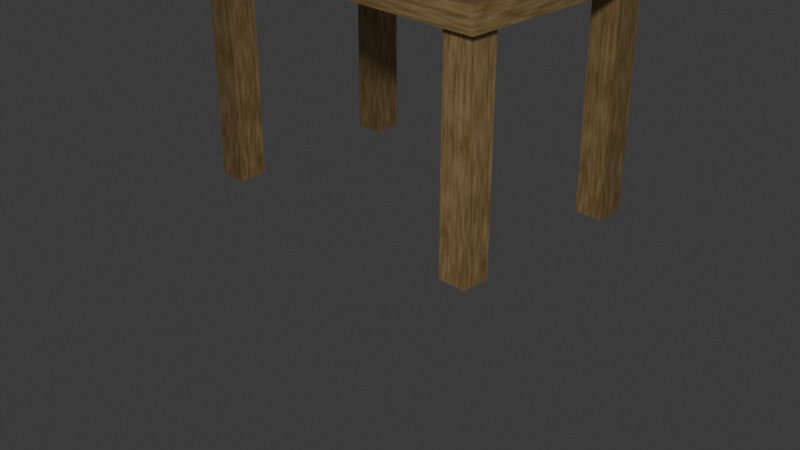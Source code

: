 # Source: task3.blend  (saved by Blender 4.5.90; exported with 4.5.12 LTS)
import bpy
from mathutils import Matrix  # noqa: F401  (used for matrix-valued properties, if any)

bpy.ops.wm.read_factory_settings(use_empty=True)
scene = bpy.context.scene
scene.name = 'Scene'

# ---- collections
col_collection = bpy.data.collections.new('Collection'); scene.collection.children.link(col_collection)

# ---- materials (node trees are filled in below, after node groups)
mat_kayurealistik_005 = bpy.data.materials.new('KayuRealistik.005')
mat_kayurealistik_006 = bpy.data.materials.new('KayuRealistik.006')
mat_kayurealistik_007 = bpy.data.materials.new('KayuRealistik.007')
mat_kayurealistik_008 = bpy.data.materials.new('KayuRealistik.008')
mat_kayurealistik_009 = bpy.data.materials.new('KayuRealistik.009')

# ---- material node trees
mat_kayurealistik_005.use_nodes = True; mat_kayurealistik_005.node_tree.nodes.clear()
_N = mat_kayurealistik_005.node_tree.nodes; _L = mat_kayurealistik_005.node_tree.links
n0 = _N.new('ShaderNodeOutputMaterial'); n0.name = 'Material Output'; n0.location = (200, 100)
n1 = _N.new('ShaderNodeBsdfPrincipled'); n1.name = 'Principled BSDF'; n1.location = (-200, 0)
n2 = _N.new('ShaderNodeTexNoise'); n2.name = 'Noise Texture'; n2.location = (-600, 0)
n2.inputs[2].default_value = 8.0
n2.inputs[3].default_value = 5.0
n3 = _N.new('ShaderNodeValToRGB'); n3.name = 'Color Ramp'; n3.location = (-400, 0)
while len(n3.color_ramp.elements) > 1: n3.color_ramp.elements.remove(n3.color_ramp.elements[-1])
n3.color_ramp.elements[0].position = 0.3; n3.color_ramp.elements[0].color = (0.3, 0.18, 0.05, 1.0)
_e = n3.color_ramp.elements.new(0.8); _e.color = (0.7, 0.5, 0.25, 1.0)
n4 = _N.new('ShaderNodeBump'); n4.name = 'Bump'; n4.location = (-400, -200)
n4.inputs[0].default_value = 0.25
_L.new(n2.outputs[0], n3.inputs[0])
_L.new(n3.outputs[0], n1.inputs[0])
_L.new(n2.outputs[0], n4.inputs[3])
_L.new(n4.outputs[0], n1.inputs[5])
_L.new(n1.outputs[0], n0.inputs[0])
n0.is_active_output = True
mat_kayurealistik_006.use_nodes = True; mat_kayurealistik_006.node_tree.nodes.clear()
_N = mat_kayurealistik_006.node_tree.nodes; _L = mat_kayurealistik_006.node_tree.links
n0 = _N.new('ShaderNodeOutputMaterial'); n0.name = 'Material Output'; n0.location = (200, 100)
n1 = _N.new('ShaderNodeBsdfPrincipled'); n1.name = 'Principled BSDF'; n1.location = (-200, 0)
n2 = _N.new('ShaderNodeTexNoise'); n2.name = 'Noise Texture'; n2.location = (-600, 0)
n2.inputs[2].default_value = 8.0
n2.inputs[3].default_value = 5.0
n3 = _N.new('ShaderNodeValToRGB'); n3.name = 'Color Ramp'; n3.location = (-400, 0)
while len(n3.color_ramp.elements) > 1: n3.color_ramp.elements.remove(n3.color_ramp.elements[-1])
n3.color_ramp.elements[0].position = 0.3; n3.color_ramp.elements[0].color = (0.3, 0.18, 0.05, 1.0)
_e = n3.color_ramp.elements.new(0.8); _e.color = (0.7, 0.5, 0.25, 1.0)
n4 = _N.new('ShaderNodeBump'); n4.name = 'Bump'; n4.location = (-400, -200)
n4.inputs[0].default_value = 0.25
_L.new(n2.outputs[0], n3.inputs[0])
_L.new(n3.outputs[0], n1.inputs[0])
_L.new(n2.outputs[0], n4.inputs[3])
_L.new(n4.outputs[0], n1.inputs[5])
_L.new(n1.outputs[0], n0.inputs[0])
n0.is_active_output = True
mat_kayurealistik_007.use_nodes = True; mat_kayurealistik_007.node_tree.nodes.clear()
_N = mat_kayurealistik_007.node_tree.nodes; _L = mat_kayurealistik_007.node_tree.links
n0 = _N.new('ShaderNodeOutputMaterial'); n0.name = 'Material Output'; n0.location = (200, 100)
n1 = _N.new('ShaderNodeBsdfPrincipled'); n1.name = 'Principled BSDF'; n1.location = (-200, 0)
n2 = _N.new('ShaderNodeTexNoise'); n2.name = 'Noise Texture'; n2.location = (-600, 0)
n2.inputs[2].default_value = 8.0
n2.inputs[3].default_value = 5.0
n3 = _N.new('ShaderNodeValToRGB'); n3.name = 'Color Ramp'; n3.location = (-400, 0)
while len(n3.color_ramp.elements) > 1: n3.color_ramp.elements.remove(n3.color_ramp.elements[-1])
n3.color_ramp.elements[0].position = 0.3; n3.color_ramp.elements[0].color = (0.3, 0.18, 0.05, 1.0)
_e = n3.color_ramp.elements.new(0.8); _e.color = (0.7, 0.5, 0.25, 1.0)
n4 = _N.new('ShaderNodeBump'); n4.name = 'Bump'; n4.location = (-400, -200)
n4.inputs[0].default_value = 0.25
_L.new(n2.outputs[0], n3.inputs[0])
_L.new(n3.outputs[0], n1.inputs[0])
_L.new(n2.outputs[0], n4.inputs[3])
_L.new(n4.outputs[0], n1.inputs[5])
_L.new(n1.outputs[0], n0.inputs[0])
n0.is_active_output = True
mat_kayurealistik_008.use_nodes = True; mat_kayurealistik_008.node_tree.nodes.clear()
_N = mat_kayurealistik_008.node_tree.nodes; _L = mat_kayurealistik_008.node_tree.links
n0 = _N.new('ShaderNodeOutputMaterial'); n0.name = 'Material Output'; n0.location = (200, 100)
n1 = _N.new('ShaderNodeBsdfPrincipled'); n1.name = 'Principled BSDF'; n1.location = (-200, 0)
n2 = _N.new('ShaderNodeTexNoise'); n2.name = 'Noise Texture'; n2.location = (-600, 0)
n2.inputs[2].default_value = 8.0
n2.inputs[3].default_value = 5.0
n3 = _N.new('ShaderNodeValToRGB'); n3.name = 'Color Ramp'; n3.location = (-400, 0)
while len(n3.color_ramp.elements) > 1: n3.color_ramp.elements.remove(n3.color_ramp.elements[-1])
n3.color_ramp.elements[0].position = 0.3; n3.color_ramp.elements[0].color = (0.3, 0.18, 0.05, 1.0)
_e = n3.color_ramp.elements.new(0.8); _e.color = (0.7, 0.5, 0.25, 1.0)
n4 = _N.new('ShaderNodeBump'); n4.name = 'Bump'; n4.location = (-400, -200)
n4.inputs[0].default_value = 0.25
_L.new(n2.outputs[0], n3.inputs[0])
_L.new(n3.outputs[0], n1.inputs[0])
_L.new(n2.outputs[0], n4.inputs[3])
_L.new(n4.outputs[0], n1.inputs[5])
_L.new(n1.outputs[0], n0.inputs[0])
n0.is_active_output = True
mat_kayurealistik_009.use_nodes = True; mat_kayurealistik_009.node_tree.nodes.clear()
_N = mat_kayurealistik_009.node_tree.nodes; _L = mat_kayurealistik_009.node_tree.links
n0 = _N.new('ShaderNodeOutputMaterial'); n0.name = 'Material Output'; n0.location = (200, 100)
n1 = _N.new('ShaderNodeBsdfPrincipled'); n1.name = 'Principled BSDF'; n1.location = (-200, 0)
n2 = _N.new('ShaderNodeTexNoise'); n2.name = 'Noise Texture'; n2.location = (-600, 0)
n2.inputs[2].default_value = 8.0
n2.inputs[3].default_value = 5.0
n3 = _N.new('ShaderNodeValToRGB'); n3.name = 'Color Ramp'; n3.location = (-400, 0)
while len(n3.color_ramp.elements) > 1: n3.color_ramp.elements.remove(n3.color_ramp.elements[-1])
n3.color_ramp.elements[0].position = 0.3; n3.color_ramp.elements[0].color = (0.3, 0.18, 0.05, 1.0)
_e = n3.color_ramp.elements.new(0.8); _e.color = (0.7, 0.5, 0.25, 1.0)
n4 = _N.new('ShaderNodeBump'); n4.name = 'Bump'; n4.location = (-400, -200)
n4.inputs[0].default_value = 0.25
_L.new(n2.outputs[0], n3.inputs[0])
_L.new(n3.outputs[0], n1.inputs[0])
_L.new(n2.outputs[0], n4.inputs[3])
_L.new(n4.outputs[0], n1.inputs[5])
_L.new(n1.outputs[0], n0.inputs[0])
n0.is_active_output = True

# ---- world
world_world = bpy.data.worlds.new('World'); scene.world = world_world
world_world.use_nodes = True; world_world.node_tree.nodes.clear()
_N = world_world.node_tree.nodes; _L = world_world.node_tree.links
n0 = _N.new('ShaderNodeOutputWorld'); n0.name = 'World Output'; n0.location = (200, 100)
n1 = _N.new('ShaderNodeBackground'); n1.name = 'Background'; n1.location = (-200, 100)
n1.inputs[0].default_value = (0.05088, 0.05088, 0.05088, 1.0)
_L.new(n1.outputs[0], n0.inputs[0])
n0.is_active_output = True
world_world.color = (0.05088, 0.05088, 0.05088)
world_world.sun_shadow_jitter_overblur = 0.0

# ---- cameras
cam_camera_002 = bpy.data.cameras.new('Camera.002')

# ---- lights
light_area_001 = bpy.data.lights.new('Area.001', 'AREA')
light_area_001.energy = 300.0
light_area_001.size = 1.0
light_area_001.size_y = 1.0

# ---- meshes
me_block_kayu_data_005 = bpy.data.meshes.new('block_kayu_data.005')
me_block_kayu_data_005.from_pydata([(-1.0, -1.0, -1.0), (-1.0, 1.0, -1.0), (1.0, 1.0, -1.0), (1.0, -1.0, -1.0), (-1.0, -1.0, 1.0), (-1.0, 1.0, 1.0), (1.0, 1.0, 1.0), (1.0, -1.0, 1.0)], [], [(0, 1, 2, 3), (7, 6, 5, 4), (0, 4, 5, 1), (1, 5, 6, 2), (2, 6, 7, 3), (3, 7, 4, 0)])
me_block_kayu_data_005.materials.append(mat_kayurealistik_005)
me_block_kayu_data_005.update()
me_block_kayu_data_006 = bpy.data.meshes.new('block_kayu_data.006')
me_block_kayu_data_006.from_pydata([(-1.0, -1.0, -1.0), (-1.0, 1.0, -1.0), (1.0, 1.0, -1.0), (1.0, -1.0, -1.0), (-1.0, -1.0, 1.0), (-1.0, 1.0, 1.0), (1.0, 1.0, 1.0), (1.0, -1.0, 1.0)], [], [(0, 1, 2, 3), (7, 6, 5, 4), (0, 4, 5, 1), (1, 5, 6, 2), (2, 6, 7, 3), (3, 7, 4, 0)])
me_block_kayu_data_006.materials.append(mat_kayurealistik_006)
me_block_kayu_data_006.update()
me_block_kayu_data_007 = bpy.data.meshes.new('block_kayu_data.007')
me_block_kayu_data_007.from_pydata([(-1.0, -1.0, -1.0), (-1.0, 1.0, -1.0), (1.0, 1.0, -1.0), (1.0, -1.0, -1.0), (-1.0, -1.0, 1.0), (-1.0, 1.0, 1.0), (1.0, 1.0, 1.0), (1.0, -1.0, 1.0)], [], [(0, 1, 2, 3), (7, 6, 5, 4), (0, 4, 5, 1), (1, 5, 6, 2), (2, 6, 7, 3), (3, 7, 4, 0)])
me_block_kayu_data_007.materials.append(mat_kayurealistik_007)
me_block_kayu_data_007.update()
me_block_kayu_data_008 = bpy.data.meshes.new('block_kayu_data.008')
me_block_kayu_data_008.from_pydata([(-1.0, -1.0, -1.0), (-1.0, 1.0, -1.0), (1.0, 1.0, -1.0), (1.0, -1.0, -1.0), (-1.0, -1.0, 1.0), (-1.0, 1.0, 1.0), (1.0, 1.0, 1.0), (1.0, -1.0, 1.0)], [], [(0, 1, 2, 3), (7, 6, 5, 4), (0, 4, 5, 1), (1, 5, 6, 2), (2, 6, 7, 3), (3, 7, 4, 0)])
me_block_kayu_data_008.materials.append(mat_kayurealistik_008)
me_block_kayu_data_008.update()
me_block_kayu_data_009 = bpy.data.meshes.new('block_kayu_data.009')
me_block_kayu_data_009.from_pydata([(-1.0, -1.0, -1.0), (-1.0, 1.0, -1.0), (1.0, 1.0, -1.0), (1.0, -1.0, -1.0), (-1.0, -1.0, 1.0), (-1.0, 1.0, 1.0), (1.0, 1.0, 1.0), (1.0, -1.0, 1.0)], [], [(0, 1, 2, 3), (7, 6, 5, 4), (0, 4, 5, 1), (1, 5, 6, 2), (2, 6, 7, 3), (3, 7, 4, 0)])
me_block_kayu_data_009.materials.append(mat_kayurealistik_009)
me_block_kayu_data_009.update()

# ---- objects
ob_area = bpy.data.objects.new('Area', light_area_001)
ob_camera = bpy.data.objects.new('Camera', cam_camera_002)
ob_blockkayu = bpy.data.objects.new('BlockKayu', me_block_kayu_data_005)
ob_blockkayu_001 = bpy.data.objects.new('BlockKayu.001', me_block_kayu_data_006)
ob_blockkayu_002 = bpy.data.objects.new('BlockKayu.002', me_block_kayu_data_007)
ob_blockkayu_003 = bpy.data.objects.new('BlockKayu.003', me_block_kayu_data_008)
ob_blockkayu_004 = bpy.data.objects.new('BlockKayu.004', me_block_kayu_data_009)

# ---- transforms, parenting, visibility, modifiers, constraints
ob_area.location = (5.0, -5.0, 5.0)
ob_camera.location = (6.0, -6.0, 4.0)
ob_camera.rotation_euler = (1.1, 0.0, 0.8)
ob_blockkayu.location = (0.0, 0.0, 2.0)
ob_blockkayu.scale = (1.5, 1.0, 0.1)
ob_blockkayu_001.location = (-1.3, -0.8, 1.0)
ob_blockkayu_001.scale = (0.125, 0.125, 1.0)
ob_blockkayu_002.location = (1.3, -0.8, 1.0)
ob_blockkayu_002.scale = (0.125, 0.125, 1.0)
ob_blockkayu_003.location = (-1.3, 0.8, 1.0)
ob_blockkayu_003.scale = (0.125, 0.125, 1.0)
ob_blockkayu_004.location = (1.3, 0.8, 1.0)
ob_blockkayu_004.scale = (0.125, 0.125, 1.0)

# ---- collection membership
col_collection.objects.link(ob_area)
col_collection.objects.link(ob_camera)
col_collection.objects.link(ob_blockkayu)
col_collection.objects.link(ob_blockkayu_001)
col_collection.objects.link(ob_blockkayu_002)
col_collection.objects.link(ob_blockkayu_003)
col_collection.objects.link(ob_blockkayu_004)

# ---- scene / render settings (as saved in the file)
scene.camera = ob_camera
scene.frame_start = 1; scene.frame_end = 250; scene.frame_set(1)
scene.render.engine = 'CYCLES'
bpy.context.view_layer.update()
